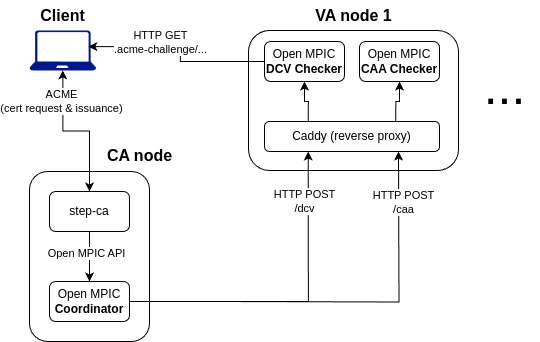

The diagram above was exported from draw.io. Its source (the exported page's mxGraphModel, read from the mxfile embedded in the PNG):
<mxGraphModel dx="2249" dy="1248" grid="1" gridSize="10" guides="1" tooltips="1" connect="1" arrows="1" fold="1" page="1" pageScale="1" pageWidth="850" pageHeight="1100" math="0" shadow="0">
  <root>
    <mxCell id="0" />
    <mxCell id="1" parent="0" />
    <mxCell id="VDD16w9bm6-BGJZstMwu-11" value="" style="rounded=1;whiteSpace=wrap;html=1;" vertex="1" parent="1">
      <mxGeometry x="369" y="209" width="210" height="140" as="geometry" />
    </mxCell>
    <mxCell id="VDD16w9bm6-BGJZstMwu-9" value="" style="rounded=1;whiteSpace=wrap;html=1;" vertex="1" parent="1">
      <mxGeometry x="150" y="350" width="120" height="170" as="geometry" />
    </mxCell>
    <mxCell id="VDD16w9bm6-BGJZstMwu-7" style="edgeStyle=orthogonalEdgeStyle;rounded=0;orthogonalLoop=1;jettySize=auto;html=1;exitX=0.5;exitY=1;exitDx=0;exitDy=0;entryX=0.5;entryY=0;entryDx=0;entryDy=0;" edge="1" parent="1" source="VDD16w9bm6-BGJZstMwu-1" target="VDD16w9bm6-BGJZstMwu-2">
      <mxGeometry relative="1" as="geometry" />
    </mxCell>
    <mxCell id="VDD16w9bm6-BGJZstMwu-8" value="Open MPIC API" style="edgeLabel;html=1;align=center;verticalAlign=middle;resizable=0;points=[];" vertex="1" connectable="0" parent="VDD16w9bm6-BGJZstMwu-7">
      <mxGeometry x="-0.1499" y="-3" relative="1" as="geometry">
        <mxPoint as="offset" />
      </mxGeometry>
    </mxCell>
    <mxCell id="VDD16w9bm6-BGJZstMwu-1" value="step-ca" style="rounded=1;whiteSpace=wrap;html=1;" vertex="1" parent="1">
      <mxGeometry x="170" y="370" width="80" height="40" as="geometry" />
    </mxCell>
    <mxCell id="VDD16w9bm6-BGJZstMwu-24" style="edgeStyle=orthogonalEdgeStyle;rounded=0;orthogonalLoop=1;jettySize=auto;html=1;exitX=1;exitY=0.5;exitDx=0;exitDy=0;entryX=0.25;entryY=1;entryDx=0;entryDy=0;" edge="1" parent="1" source="VDD16w9bm6-BGJZstMwu-2" target="VDD16w9bm6-BGJZstMwu-6">
      <mxGeometry relative="1" as="geometry" />
    </mxCell>
    <mxCell id="VDD16w9bm6-BGJZstMwu-26" value="HTTP POST&lt;div&gt;/dcv&lt;/div&gt;" style="edgeLabel;html=1;align=center;verticalAlign=middle;resizable=0;points=[];" vertex="1" connectable="0" parent="VDD16w9bm6-BGJZstMwu-24">
      <mxGeometry x="0.8192" y="2" relative="1" as="geometry">
        <mxPoint x="-2" y="20" as="offset" />
      </mxGeometry>
    </mxCell>
    <mxCell id="VDD16w9bm6-BGJZstMwu-2" value="Open MPIC&lt;div&gt;&lt;b&gt;Coordinator&lt;/b&gt;&lt;/div&gt;" style="rounded=1;whiteSpace=wrap;html=1;" vertex="1" parent="1">
      <mxGeometry x="170" y="460" width="80" height="40" as="geometry" />
    </mxCell>
    <mxCell id="VDD16w9bm6-BGJZstMwu-4" value="Open MPIC&lt;div&gt;&lt;b&gt;CAA Checker&lt;/b&gt;&lt;/div&gt;" style="rounded=1;whiteSpace=wrap;html=1;" vertex="1" parent="1">
      <mxGeometry x="480" y="220" width="80" height="40" as="geometry" />
    </mxCell>
    <mxCell id="VDD16w9bm6-BGJZstMwu-5" value="Open MPIC&lt;div&gt;&lt;b&gt;DCV Checker&lt;/b&gt;&lt;/div&gt;" style="rounded=1;whiteSpace=wrap;html=1;" vertex="1" parent="1">
      <mxGeometry x="385" y="220" width="80" height="40" as="geometry" />
    </mxCell>
    <mxCell id="VDD16w9bm6-BGJZstMwu-22" style="edgeStyle=orthogonalEdgeStyle;rounded=0;orthogonalLoop=1;jettySize=auto;html=1;exitX=0.25;exitY=0;exitDx=0;exitDy=0;" edge="1" parent="1" source="VDD16w9bm6-BGJZstMwu-6" target="VDD16w9bm6-BGJZstMwu-5">
      <mxGeometry relative="1" as="geometry" />
    </mxCell>
    <mxCell id="VDD16w9bm6-BGJZstMwu-23" style="edgeStyle=orthogonalEdgeStyle;rounded=0;orthogonalLoop=1;jettySize=auto;html=1;exitX=0.75;exitY=0;exitDx=0;exitDy=0;entryX=0.5;entryY=1;entryDx=0;entryDy=0;" edge="1" parent="1" source="VDD16w9bm6-BGJZstMwu-6" target="VDD16w9bm6-BGJZstMwu-4">
      <mxGeometry relative="1" as="geometry" />
    </mxCell>
    <mxCell id="VDD16w9bm6-BGJZstMwu-6" value="Caddy (reverse proxy)" style="rounded=1;whiteSpace=wrap;html=1;" vertex="1" parent="1">
      <mxGeometry x="385" y="300" width="175" height="30" as="geometry" />
    </mxCell>
    <mxCell id="VDD16w9bm6-BGJZstMwu-10" value="CA node" style="text;html=1;align=center;verticalAlign=middle;resizable=0;points=[];autosize=1;strokeColor=none;fillColor=none;fontStyle=1;fontSize=16;" vertex="1" parent="1">
      <mxGeometry x="220" y="319" width="80" height="30" as="geometry" />
    </mxCell>
    <mxCell id="VDD16w9bm6-BGJZstMwu-12" value="VA node 1" style="text;html=1;align=center;verticalAlign=middle;resizable=0;points=[];autosize=1;strokeColor=none;fillColor=none;fontStyle=1;fontSize=16;" vertex="1" parent="1">
      <mxGeometry x="424" y="179" width="100" height="30" as="geometry" />
    </mxCell>
    <mxCell id="VDD16w9bm6-BGJZstMwu-16" style="edgeStyle=orthogonalEdgeStyle;rounded=0;orthogonalLoop=1;jettySize=auto;html=1;startArrow=classic;startFill=1;" edge="1" parent="1" source="VDD16w9bm6-BGJZstMwu-14" target="VDD16w9bm6-BGJZstMwu-1">
      <mxGeometry relative="1" as="geometry" />
    </mxCell>
    <mxCell id="VDD16w9bm6-BGJZstMwu-17" value="ACME&lt;br&gt;(cert request &amp;amp; issuance)" style="edgeLabel;html=1;align=center;verticalAlign=middle;resizable=0;points=[];" vertex="1" connectable="0" parent="VDD16w9bm6-BGJZstMwu-16">
      <mxGeometry x="-0.392" y="-2" relative="1" as="geometry">
        <mxPoint y="-14" as="offset" />
      </mxGeometry>
    </mxCell>
    <mxCell id="VDD16w9bm6-BGJZstMwu-14" value="" style="sketch=0;aspect=fixed;pointerEvents=1;shadow=0;dashed=0;html=1;strokeColor=none;labelPosition=center;verticalLabelPosition=bottom;verticalAlign=top;align=center;fillColor=#00188D;shape=mxgraph.azure.laptop" vertex="1" parent="1">
      <mxGeometry x="150" y="209" width="66.67" height="40" as="geometry" />
    </mxCell>
    <mxCell id="VDD16w9bm6-BGJZstMwu-15" value="Client" style="text;html=1;align=center;verticalAlign=middle;resizable=0;points=[];autosize=1;strokeColor=none;fillColor=none;fontStyle=1;fontSize=16;" vertex="1" parent="1">
      <mxGeometry x="153.32999999999998" y="179" width="60" height="30" as="geometry" />
    </mxCell>
    <mxCell id="VDD16w9bm6-BGJZstMwu-25" style="edgeStyle=orthogonalEdgeStyle;rounded=0;orthogonalLoop=1;jettySize=auto;html=1;exitX=1;exitY=0.5;exitDx=0;exitDy=0;entryX=0.25;entryY=1;entryDx=0;entryDy=0;" edge="1" parent="1">
      <mxGeometry relative="1" as="geometry">
        <mxPoint x="340" y="480" as="sourcePoint" />
        <mxPoint x="519" y="330" as="targetPoint" />
      </mxGeometry>
    </mxCell>
    <mxCell id="VDD16w9bm6-BGJZstMwu-29" value="HTTP POST&lt;div&gt;/caa&lt;/div&gt;" style="edgeLabel;html=1;align=center;verticalAlign=middle;resizable=0;points=[];" vertex="1" connectable="0" parent="VDD16w9bm6-BGJZstMwu-25">
      <mxGeometry x="0.6935" y="-4" relative="1" as="geometry">
        <mxPoint as="offset" />
      </mxGeometry>
    </mxCell>
    <mxCell id="VDD16w9bm6-BGJZstMwu-42" value="&lt;font&gt;...&lt;/font&gt;" style="text;html=1;align=center;verticalAlign=middle;resizable=0;points=[];autosize=1;strokeColor=none;fillColor=none;fontSize=50;" vertex="1" parent="1">
      <mxGeometry x="590" y="230" width="70" height="70" as="geometry" />
    </mxCell>
    <mxCell id="VDD16w9bm6-BGJZstMwu-50" style="edgeStyle=orthogonalEdgeStyle;rounded=0;orthogonalLoop=1;jettySize=auto;html=1;exitX=0;exitY=0.5;exitDx=0;exitDy=0;entryX=0.882;entryY=0.403;entryDx=0;entryDy=0;entryPerimeter=0;" edge="1" parent="1" source="VDD16w9bm6-BGJZstMwu-5" target="VDD16w9bm6-BGJZstMwu-14">
      <mxGeometry relative="1" as="geometry" />
    </mxCell>
    <mxCell id="VDD16w9bm6-BGJZstMwu-51" value="HTTP GET&lt;br&gt;&lt;div&gt;.acme-challenge/...&lt;/div&gt;" style="edgeLabel;html=1;align=center;verticalAlign=middle;resizable=0;points=[];" vertex="1" connectable="0" parent="VDD16w9bm6-BGJZstMwu-50">
      <mxGeometry x="0.4299" y="-1" relative="1" as="geometry">
        <mxPoint x="17" y="-4" as="offset" />
      </mxGeometry>
    </mxCell>
  </root>
</mxGraphModel>